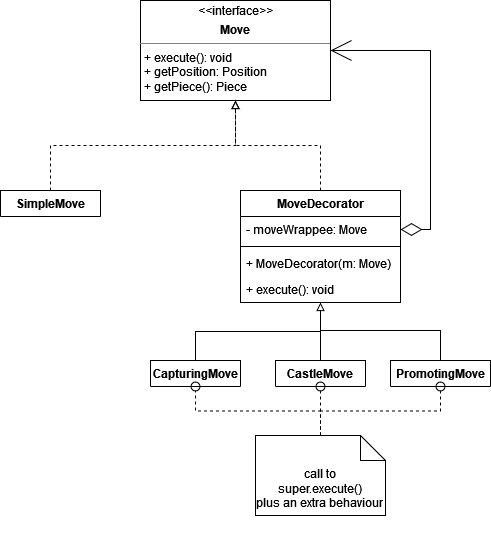

The diagram above was exported from draw.io. Its source (the exported page's mxGraphModel, read from the mxfile embedded in the PNG):
<mxGraphModel dx="1038" dy="564" grid="1" gridSize="10" guides="1" tooltips="1" connect="1" arrows="1" fold="1" page="1" pageScale="1" pageWidth="827" pageHeight="1169" math="0" shadow="0">
  <root>
    <mxCell id="0" />
    <mxCell id="1" parent="0" />
    <mxCell id="U_1dmcnzr576ZpweTh_1-3" value="&lt;p style=&quot;margin: 0px ; margin-top: 4px ; text-align: center&quot;&gt;&lt;i&gt;&amp;lt;&amp;lt;&lt;/i&gt;interface&lt;i&gt;&amp;gt;&amp;gt;&lt;/i&gt;&lt;/p&gt;&lt;p style=&quot;margin: 0px ; margin-top: 4px ; text-align: center&quot;&gt;&lt;b&gt;Move&lt;/b&gt;&lt;br&gt;&lt;b&gt;&lt;/b&gt;&lt;/p&gt;&lt;hr size=&quot;1&quot;&gt;&lt;p style=&quot;margin: 0px ; margin-left: 4px&quot;&gt;+ execute(): void&lt;/p&gt;&lt;p style=&quot;margin: 0px ; margin-left: 4px&quot;&gt;+ getPosition: Position&lt;/p&gt;&lt;p style=&quot;margin: 0px ; margin-left: 4px&quot;&gt;+ getPiece(): Piece&lt;br&gt;&lt;/p&gt;&lt;p style=&quot;margin: 0px ; margin-left: 4px&quot;&gt;&lt;br&gt;&lt;/p&gt;&lt;p style=&quot;margin: 0px ; margin-left: 4px&quot;&gt;&lt;br&gt;&lt;/p&gt;&lt;p style=&quot;margin: 0px ; margin-left: 4px&quot;&gt;&lt;br&gt;&lt;/p&gt;&lt;p style=&quot;margin: 0px ; margin-left: 4px&quot;&gt;&lt;br&gt;&lt;/p&gt;" style="verticalAlign=top;align=left;overflow=fill;fontSize=12;fontFamily=Helvetica;html=1;" vertex="1" parent="1">
      <mxGeometry x="290" y="70" width="190" height="100" as="geometry" />
    </mxCell>
    <mxCell id="U_1dmcnzr576ZpweTh_1-27" style="edgeStyle=orthogonalEdgeStyle;rounded=0;orthogonalLoop=1;jettySize=auto;html=1;exitX=0.5;exitY=0;exitDx=0;exitDy=0;entryX=0.5;entryY=1;entryDx=0;entryDy=0;endArrow=block;endFill=0;dashed=1;" edge="1" parent="1" source="U_1dmcnzr576ZpweTh_1-6" target="U_1dmcnzr576ZpweTh_1-3">
      <mxGeometry relative="1" as="geometry" />
    </mxCell>
    <mxCell id="U_1dmcnzr576ZpweTh_1-6" value="SimpleMove" style="swimlane;fontStyle=1;align=center;verticalAlign=top;childLayout=stackLayout;horizontal=1;startSize=26;horizontalStack=0;resizeParent=1;resizeParentMax=0;resizeLast=0;collapsible=1;marginBottom=0;" vertex="1" collapsed="1" parent="1">
      <mxGeometry x="150" y="260" width="100" height="26" as="geometry">
        <mxRectangle x="200" y="270" width="160" height="86" as="alternateBounds" />
      </mxGeometry>
    </mxCell>
    <mxCell id="U_1dmcnzr576ZpweTh_1-7" value="+ field: type" style="text;strokeColor=none;fillColor=none;align=left;verticalAlign=top;spacingLeft=4;spacingRight=4;overflow=hidden;rotatable=0;points=[[0,0.5],[1,0.5]];portConstraint=eastwest;" vertex="1" parent="U_1dmcnzr576ZpweTh_1-6">
      <mxGeometry y="26" width="100" height="26" as="geometry" />
    </mxCell>
    <mxCell id="U_1dmcnzr576ZpweTh_1-8" value="" style="line;strokeWidth=1;fillColor=none;align=left;verticalAlign=middle;spacingTop=-1;spacingLeft=3;spacingRight=3;rotatable=0;labelPosition=right;points=[];portConstraint=eastwest;" vertex="1" parent="U_1dmcnzr576ZpweTh_1-6">
      <mxGeometry y="52" width="100" height="8" as="geometry" />
    </mxCell>
    <mxCell id="U_1dmcnzr576ZpweTh_1-9" value="+ method(type): type" style="text;strokeColor=none;fillColor=none;align=left;verticalAlign=top;spacingLeft=4;spacingRight=4;overflow=hidden;rotatable=0;points=[[0,0.5],[1,0.5]];portConstraint=eastwest;" vertex="1" parent="U_1dmcnzr576ZpweTh_1-6">
      <mxGeometry y="60" width="100" height="26" as="geometry" />
    </mxCell>
    <mxCell id="U_1dmcnzr576ZpweTh_1-29" style="edgeStyle=orthogonalEdgeStyle;rounded=0;orthogonalLoop=1;jettySize=auto;html=1;exitX=0.5;exitY=0;exitDx=0;exitDy=0;entryX=0.5;entryY=1;entryDx=0;entryDy=0;dashed=1;endArrow=block;endFill=0;" edge="1" parent="1" source="U_1dmcnzr576ZpweTh_1-10" target="U_1dmcnzr576ZpweTh_1-3">
      <mxGeometry relative="1" as="geometry" />
    </mxCell>
    <mxCell id="U_1dmcnzr576ZpweTh_1-34" style="edgeStyle=orthogonalEdgeStyle;rounded=0;orthogonalLoop=1;jettySize=auto;html=1;exitX=1;exitY=0.5;exitDx=0;exitDy=0;entryX=1;entryY=0.5;entryDx=0;entryDy=0;endArrow=open;endFill=0;startArrow=diamondThin;startFill=0;endSize=19;startSize=19;" edge="1" parent="1" source="U_1dmcnzr576ZpweTh_1-11" target="U_1dmcnzr576ZpweTh_1-3">
      <mxGeometry relative="1" as="geometry" />
    </mxCell>
    <mxCell id="U_1dmcnzr576ZpweTh_1-10" value="MoveDecorator" style="swimlane;fontStyle=1;align=center;verticalAlign=top;childLayout=stackLayout;horizontal=1;startSize=26;horizontalStack=0;resizeParent=1;resizeParentMax=0;resizeLast=0;collapsible=1;marginBottom=0;" vertex="1" parent="1">
      <mxGeometry x="390" y="260" width="160" height="112" as="geometry">
        <mxRectangle x="390" y="260" width="90" height="26" as="alternateBounds" />
      </mxGeometry>
    </mxCell>
    <mxCell id="U_1dmcnzr576ZpweTh_1-11" value="- moveWrappee: Move" style="text;strokeColor=none;fillColor=none;align=left;verticalAlign=top;spacingLeft=4;spacingRight=4;overflow=hidden;rotatable=0;points=[[0,0.5],[1,0.5]];portConstraint=eastwest;" vertex="1" parent="U_1dmcnzr576ZpweTh_1-10">
      <mxGeometry y="26" width="160" height="26" as="geometry" />
    </mxCell>
    <mxCell id="U_1dmcnzr576ZpweTh_1-12" value="" style="line;strokeWidth=1;fillColor=none;align=left;verticalAlign=middle;spacingTop=-1;spacingLeft=3;spacingRight=3;rotatable=0;labelPosition=right;points=[];portConstraint=eastwest;" vertex="1" parent="U_1dmcnzr576ZpweTh_1-10">
      <mxGeometry y="52" width="160" height="8" as="geometry" />
    </mxCell>
    <mxCell id="U_1dmcnzr576ZpweTh_1-13" value="+ MoveDecorator(m: Move)&#10;" style="text;strokeColor=none;fillColor=none;align=left;verticalAlign=top;spacingLeft=4;spacingRight=4;overflow=hidden;rotatable=0;points=[[0,0.5],[1,0.5]];portConstraint=eastwest;" vertex="1" parent="U_1dmcnzr576ZpweTh_1-10">
      <mxGeometry y="60" width="160" height="26" as="geometry" />
    </mxCell>
    <mxCell id="U_1dmcnzr576ZpweTh_1-30" value="+ execute(): void" style="text;strokeColor=none;fillColor=none;align=left;verticalAlign=top;spacingLeft=4;spacingRight=4;overflow=hidden;rotatable=0;points=[[0,0.5],[1,0.5]];portConstraint=eastwest;" vertex="1" parent="U_1dmcnzr576ZpweTh_1-10">
      <mxGeometry y="86" width="160" height="26" as="geometry" />
    </mxCell>
    <mxCell id="U_1dmcnzr576ZpweTh_1-31" style="edgeStyle=orthogonalEdgeStyle;rounded=0;orthogonalLoop=1;jettySize=auto;html=1;exitX=0.5;exitY=0;exitDx=0;exitDy=0;entryX=0.5;entryY=1;entryDx=0;entryDy=0;endArrow=block;endFill=0;" edge="1" parent="1" source="U_1dmcnzr576ZpweTh_1-14" target="U_1dmcnzr576ZpweTh_1-10">
      <mxGeometry relative="1" as="geometry" />
    </mxCell>
    <mxCell id="U_1dmcnzr576ZpweTh_1-14" value="CapturingMove&#10;" style="swimlane;fontStyle=1;align=center;verticalAlign=top;childLayout=stackLayout;horizontal=1;startSize=26;horizontalStack=0;resizeParent=1;resizeParentMax=0;resizeLast=0;collapsible=1;marginBottom=0;" vertex="1" collapsed="1" parent="1">
      <mxGeometry x="300" y="430" width="90" height="26" as="geometry">
        <mxRectangle x="270" y="460" width="160" height="86" as="alternateBounds" />
      </mxGeometry>
    </mxCell>
    <mxCell id="U_1dmcnzr576ZpweTh_1-15" value="+ field: type" style="text;strokeColor=none;fillColor=none;align=left;verticalAlign=top;spacingLeft=4;spacingRight=4;overflow=hidden;rotatable=0;points=[[0,0.5],[1,0.5]];portConstraint=eastwest;" vertex="1" parent="U_1dmcnzr576ZpweTh_1-14">
      <mxGeometry y="26" width="90" height="26" as="geometry" />
    </mxCell>
    <mxCell id="U_1dmcnzr576ZpweTh_1-16" value="" style="line;strokeWidth=1;fillColor=none;align=left;verticalAlign=middle;spacingTop=-1;spacingLeft=3;spacingRight=3;rotatable=0;labelPosition=right;points=[];portConstraint=eastwest;" vertex="1" parent="U_1dmcnzr576ZpweTh_1-14">
      <mxGeometry y="52" width="90" height="8" as="geometry" />
    </mxCell>
    <mxCell id="U_1dmcnzr576ZpweTh_1-17" value="+ method(type): type" style="text;strokeColor=none;fillColor=none;align=left;verticalAlign=top;spacingLeft=4;spacingRight=4;overflow=hidden;rotatable=0;points=[[0,0.5],[1,0.5]];portConstraint=eastwest;" vertex="1" parent="U_1dmcnzr576ZpweTh_1-14">
      <mxGeometry y="60" width="90" height="26" as="geometry" />
    </mxCell>
    <mxCell id="U_1dmcnzr576ZpweTh_1-32" style="edgeStyle=orthogonalEdgeStyle;rounded=0;orthogonalLoop=1;jettySize=auto;html=1;exitX=0.5;exitY=0;exitDx=0;exitDy=0;endArrow=none;endFill=0;" edge="1" parent="1" source="U_1dmcnzr576ZpweTh_1-18">
      <mxGeometry relative="1" as="geometry">
        <mxPoint x="470" y="390" as="targetPoint" />
      </mxGeometry>
    </mxCell>
    <mxCell id="U_1dmcnzr576ZpweTh_1-18" value="CastleMove" style="swimlane;fontStyle=1;align=center;verticalAlign=top;childLayout=stackLayout;horizontal=1;startSize=26;horizontalStack=0;resizeParent=1;resizeParentMax=0;resizeLast=0;collapsible=1;marginBottom=0;" vertex="1" collapsed="1" parent="1">
      <mxGeometry x="425" y="430" width="90" height="26" as="geometry">
        <mxRectangle x="500" y="460" width="160" height="86" as="alternateBounds" />
      </mxGeometry>
    </mxCell>
    <mxCell id="U_1dmcnzr576ZpweTh_1-19" value="+ field: type" style="text;strokeColor=none;fillColor=none;align=left;verticalAlign=top;spacingLeft=4;spacingRight=4;overflow=hidden;rotatable=0;points=[[0,0.5],[1,0.5]];portConstraint=eastwest;" vertex="1" parent="U_1dmcnzr576ZpweTh_1-18">
      <mxGeometry y="26" width="90" height="26" as="geometry" />
    </mxCell>
    <mxCell id="U_1dmcnzr576ZpweTh_1-20" value="" style="line;strokeWidth=1;fillColor=none;align=left;verticalAlign=middle;spacingTop=-1;spacingLeft=3;spacingRight=3;rotatable=0;labelPosition=right;points=[];portConstraint=eastwest;" vertex="1" parent="U_1dmcnzr576ZpweTh_1-18">
      <mxGeometry y="52" width="90" height="8" as="geometry" />
    </mxCell>
    <mxCell id="U_1dmcnzr576ZpweTh_1-21" value="+ method(type): type" style="text;strokeColor=none;fillColor=none;align=left;verticalAlign=top;spacingLeft=4;spacingRight=4;overflow=hidden;rotatable=0;points=[[0,0.5],[1,0.5]];portConstraint=eastwest;" vertex="1" parent="U_1dmcnzr576ZpweTh_1-18">
      <mxGeometry y="60" width="90" height="26" as="geometry" />
    </mxCell>
    <mxCell id="U_1dmcnzr576ZpweTh_1-33" style="edgeStyle=orthogonalEdgeStyle;rounded=0;orthogonalLoop=1;jettySize=auto;html=1;exitX=0.5;exitY=0;exitDx=0;exitDy=0;endArrow=none;endFill=0;" edge="1" parent="1" source="U_1dmcnzr576ZpweTh_1-22">
      <mxGeometry relative="1" as="geometry">
        <mxPoint x="470" y="390" as="targetPoint" />
        <Array as="points">
          <mxPoint x="590" y="400" />
          <mxPoint x="470" y="400" />
        </Array>
      </mxGeometry>
    </mxCell>
    <mxCell id="U_1dmcnzr576ZpweTh_1-22" value="PromotingMove" style="swimlane;fontStyle=1;align=center;verticalAlign=top;childLayout=stackLayout;horizontal=1;startSize=26;horizontalStack=0;resizeParent=1;resizeParentMax=0;resizeLast=0;collapsible=1;marginBottom=0;" vertex="1" collapsed="1" parent="1">
      <mxGeometry x="540" y="430" width="100" height="26" as="geometry">
        <mxRectangle x="690" y="456" width="160" height="86" as="alternateBounds" />
      </mxGeometry>
    </mxCell>
    <mxCell id="U_1dmcnzr576ZpweTh_1-39" style="edgeStyle=orthogonalEdgeStyle;rounded=0;orthogonalLoop=1;jettySize=auto;html=1;exitX=0.5;exitY=0;exitDx=0;exitDy=0;exitPerimeter=0;startArrow=none;startFill=0;endArrow=oval;endFill=0;startSize=9;endSize=9;dashed=1;entryX=0.5;entryY=1;entryDx=0;entryDy=0;" edge="1" parent="U_1dmcnzr576ZpweTh_1-22">
      <mxGeometry relative="1" as="geometry">
        <mxPoint x="40" y="36" as="targetPoint" />
        <mxPoint x="140" y="85" as="sourcePoint" />
      </mxGeometry>
    </mxCell>
    <mxCell id="U_1dmcnzr576ZpweTh_1-23" value="+ field: type" style="text;strokeColor=none;fillColor=none;align=left;verticalAlign=top;spacingLeft=4;spacingRight=4;overflow=hidden;rotatable=0;points=[[0,0.5],[1,0.5]];portConstraint=eastwest;" vertex="1" parent="U_1dmcnzr576ZpweTh_1-22">
      <mxGeometry y="26" width="100" height="26" as="geometry" />
    </mxCell>
    <mxCell id="U_1dmcnzr576ZpweTh_1-24" value="" style="line;strokeWidth=1;fillColor=none;align=left;verticalAlign=middle;spacingTop=-1;spacingLeft=3;spacingRight=3;rotatable=0;labelPosition=right;points=[];portConstraint=eastwest;" vertex="1" parent="U_1dmcnzr576ZpweTh_1-22">
      <mxGeometry y="52" width="100" height="8" as="geometry" />
    </mxCell>
    <mxCell id="U_1dmcnzr576ZpweTh_1-25" value="+ method(type): type" style="text;strokeColor=none;fillColor=none;align=left;verticalAlign=top;spacingLeft=4;spacingRight=4;overflow=hidden;rotatable=0;points=[[0,0.5],[1,0.5]];portConstraint=eastwest;" vertex="1" parent="U_1dmcnzr576ZpweTh_1-22">
      <mxGeometry y="60" width="100" height="26" as="geometry" />
    </mxCell>
    <mxCell id="U_1dmcnzr576ZpweTh_1-38" style="edgeStyle=orthogonalEdgeStyle;rounded=0;orthogonalLoop=1;jettySize=auto;html=1;exitX=0.5;exitY=0;exitDx=0;exitDy=0;exitPerimeter=0;startArrow=none;startFill=0;endArrow=oval;endFill=0;startSize=9;endSize=9;dashed=1;entryX=0.5;entryY=1;entryDx=0;entryDy=0;" edge="1" parent="1" source="U_1dmcnzr576ZpweTh_1-37" target="U_1dmcnzr576ZpweTh_1-14">
      <mxGeometry relative="1" as="geometry">
        <mxPoint x="470" y="400" as="targetPoint" />
      </mxGeometry>
    </mxCell>
    <mxCell id="U_1dmcnzr576ZpweTh_1-37" value="&lt;div&gt;call to &lt;br&gt;&lt;/div&gt;&lt;div&gt;super.execute()&lt;/div&gt;&lt;div&gt;plus an extra behaviour&lt;br&gt;&lt;/div&gt;&lt;div&gt;&lt;br&gt;&lt;/div&gt;&lt;div&gt;&lt;br&gt;&lt;/div&gt;" style="shape=note2;boundedLbl=1;whiteSpace=wrap;html=1;size=25;verticalAlign=top;align=center;" vertex="1" parent="1">
      <mxGeometry x="405" y="505" width="130" height="80" as="geometry" />
    </mxCell>
    <mxCell id="U_1dmcnzr576ZpweTh_1-40" style="edgeStyle=orthogonalEdgeStyle;rounded=0;orthogonalLoop=1;jettySize=auto;html=1;exitX=0.5;exitY=0;exitDx=0;exitDy=0;exitPerimeter=0;startArrow=none;startFill=0;endArrow=oval;endFill=0;startSize=9;endSize=9;dashed=1;entryX=0.5;entryY=1;entryDx=0;entryDy=0;" edge="1" parent="1" source="U_1dmcnzr576ZpweTh_1-37" target="U_1dmcnzr576ZpweTh_1-18">
      <mxGeometry relative="1" as="geometry">
        <mxPoint x="365" y="476" as="targetPoint" />
        <mxPoint x="465" y="525" as="sourcePoint" />
      </mxGeometry>
    </mxCell>
    <mxCell id="U_1dmcnzr576ZpweTh_1-41" style="edgeStyle=orthogonalEdgeStyle;rounded=0;orthogonalLoop=1;jettySize=auto;html=1;exitX=0.5;exitY=0;exitDx=0;exitDy=0;exitPerimeter=0;startArrow=none;startFill=0;endArrow=oval;endFill=0;startSize=9;endSize=9;dashed=1;entryX=0.5;entryY=1;entryDx=0;entryDy=0;" edge="1" parent="1" source="U_1dmcnzr576ZpweTh_1-37" target="U_1dmcnzr576ZpweTh_1-22">
      <mxGeometry relative="1" as="geometry">
        <mxPoint x="375" y="486" as="targetPoint" />
        <mxPoint x="475" y="535" as="sourcePoint" />
      </mxGeometry>
    </mxCell>
  </root>
</mxGraphModel>